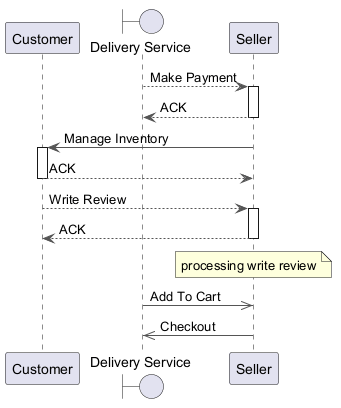

The diagram above was rendered by PlantUML. Its source (embedded in the PNG):
@startuml
skinparam backgroundColor #FFFFFF
skinparam classBackgroundColor #F1F8E9
skinparam classBorderColor #33691E
skinparam ArrowColor #555555
participant "Customer" as C
boundary "Delivery Service" as DS
participant "Seller" as S
DS --> S : Make Payment
activate S
S --> DS : ACK
deactivate S
S -> C : Manage Inventory
activate C
C --> S : ACK
deactivate C
C --> S : Write Review
activate S
S --> C : ACK
deactivate S
note over S : processing write review
DS ->> S : Add To Cart
S ->> DS : Checkout
@enduml